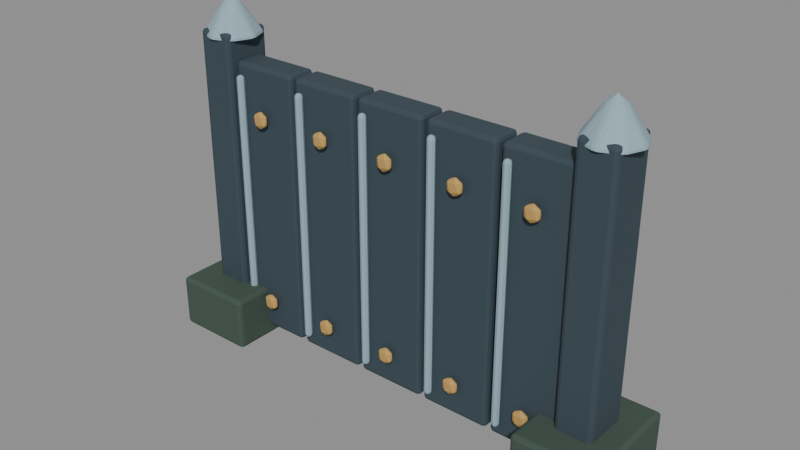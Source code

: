 # Source: metalwall_sculpt.blend  (saved by Blender 5.2.44; exported with 4.5.12 LTS)
import bpy
from mathutils import Matrix  # noqa: F401  (used for matrix-valued properties, if any)

bpy.ops.wm.read_factory_settings(use_empty=True)
scene = bpy.context.scene
scene.name = 'Fort5_metalwall'

# ---- materials (node trees are filled in below, after node groups)
mat_fortart2_skin_dark_005 = bpy.data.materials.new('FortArt2_skin_dark.005')
mat_fortart2_skin_dark_005.diffuse_color = (0.05286, 0.08866, 0.06663, 1.0)
mat_fortart2_iron_012 = bpy.data.materials.new('FortArt2_iron.012')
mat_fortart2_iron_012.diffuse_color = (0.04092, 0.06663, 0.08438, 1.0)
mat_fortart2_silver = bpy.data.materials.new('FortArt2_silver')
mat_fortart2_silver.diffuse_color = (0.2961, 0.4397, 0.4969, 1.0)
mat_fortart2_gold_012 = bpy.data.materials.new('FortArt2_gold.012')
mat_fortart2_gold_012.diffuse_color = (0.5395, 0.3278, 0.09759, 1.0)
mat_fortart2_copper_008 = bpy.data.materials.new('FortArt2_copper.008')
mat_fortart2_copper_008.diffuse_color = (0.4233, 0.1413, 0.05286, 1.0)

# ---- material node trees
mat_fortart2_skin_dark_005.use_nodes = True; mat_fortart2_skin_dark_005.node_tree.nodes.clear()
_N = mat_fortart2_skin_dark_005.node_tree.nodes; _L = mat_fortart2_skin_dark_005.node_tree.links
n0 = _N.new('ShaderNodeBsdfPrincipled'); n0.name = 'Principled BSDF'; n0.location = (-200, 100)
n0.inputs[0].default_value = (0.05286, 0.08866, 0.06663, 1.0)
n0.inputs[1].default_value = 0.08
n0.inputs[2].default_value = 0.86
n0.inputs[10].default_value = 0.005
n1 = _N.new('ShaderNodeOutputMaterial'); n1.name = 'Material Output'; n1.location = (200, 100)
_L.new(n0.outputs[0], n1.inputs[0])
n1.is_active_output = True
mat_fortart2_iron_012.use_nodes = True; mat_fortart2_iron_012.node_tree.nodes.clear()
_N = mat_fortart2_iron_012.node_tree.nodes; _L = mat_fortart2_iron_012.node_tree.links
n0 = _N.new('ShaderNodeBsdfPrincipled'); n0.name = 'Principled BSDF'; n0.location = (-200, 100)
n0.inputs[0].default_value = (0.04092, 0.06663, 0.08438, 1.0)
n0.inputs[1].default_value = 0.08
n0.inputs[2].default_value = 0.86
n0.inputs[10].default_value = 0.005
n1 = _N.new('ShaderNodeOutputMaterial'); n1.name = 'Material Output'; n1.location = (200, 100)
_L.new(n0.outputs[0], n1.inputs[0])
n1.is_active_output = True
mat_fortart2_silver.use_nodes = True; mat_fortart2_silver.node_tree.nodes.clear()
_N = mat_fortart2_silver.node_tree.nodes; _L = mat_fortart2_silver.node_tree.links
n0 = _N.new('ShaderNodeBsdfPrincipled'); n0.name = 'Principled BSDF'; n0.location = (-200, 100)
n0.inputs[0].default_value = (0.2961, 0.4397, 0.4969, 1.0)
n0.inputs[1].default_value = 0.08
n0.inputs[2].default_value = 0.86
n0.inputs[10].default_value = 0.005
n1 = _N.new('ShaderNodeOutputMaterial'); n1.name = 'Material Output'; n1.location = (200, 100)
_L.new(n0.outputs[0], n1.inputs[0])
n1.is_active_output = True
mat_fortart2_gold_012.use_nodes = True; mat_fortart2_gold_012.node_tree.nodes.clear()
_N = mat_fortart2_gold_012.node_tree.nodes; _L = mat_fortart2_gold_012.node_tree.links
n0 = _N.new('ShaderNodeBsdfPrincipled'); n0.name = 'Principled BSDF'; n0.location = (-200, 100)
n0.inputs[0].default_value = (0.5395, 0.3278, 0.09759, 1.0)
n0.inputs[1].default_value = 0.08
n0.inputs[2].default_value = 0.86
n0.inputs[10].default_value = 0.005
n1 = _N.new('ShaderNodeOutputMaterial'); n1.name = 'Material Output'; n1.location = (200, 100)
_L.new(n0.outputs[0], n1.inputs[0])
n1.is_active_output = True
mat_fortart2_copper_008.use_nodes = True; mat_fortart2_copper_008.node_tree.nodes.clear()
_N = mat_fortart2_copper_008.node_tree.nodes; _L = mat_fortart2_copper_008.node_tree.links
n0 = _N.new('ShaderNodeBsdfPrincipled'); n0.name = 'Principled BSDF'; n0.location = (-200, 100)
n0.inputs[0].default_value = (0.4233, 0.1413, 0.05286, 1.0)
n0.inputs[1].default_value = 0.08
n0.inputs[2].default_value = 0.86
n0.inputs[10].default_value = 0.005
n1 = _N.new('ShaderNodeOutputMaterial'); n1.name = 'Material Output'; n1.location = (200, 100)
_L.new(n0.outputs[0], n1.inputs[0])
n1.is_active_output = True

# ---- meshes
me_cube_1830 = bpy.data.meshes.new('Cube.1830')
me_cube_1830.from_pydata([(-0.275, -0.36, -0.18), (-0.275, -0.36, 0.18), (-0.275, 0.36, -0.18), (-0.275, 0.36, 0.18), (0.275, -0.36, -0.18), (0.275, -0.36, 0.18), (0.275, 0.36, -0.18), (0.275, 0.36, 0.18)], [], [(0, 1, 3, 2), (2, 3, 7, 6), (6, 7, 5, 4), (4, 5, 1, 0), (2, 6, 4, 0), (7, 3, 1, 5)])
_uv = me_cube_1830.uv_layers.new(name='UVMap')
_uv.uv.foreach_set('vector', [0.375, 0.0, 0.625, 0.0, 0.625, 0.25, 0.375, 0.25, 0.375, 0.25, 0.625, 0.25, 0.625, 0.5, 0.375, 0.5, 0.375, 0.5, 0.625, 0.5, 0.625, 0.75, 0.375, 0.75, 0.375, 0.75, 0.625, 0.75, 0.625, 1.0, 0.375, 1.0, 0.125, 0.5, 0.375, 0.5, 0.375, 0.75, 0.125, 0.75, 0.625, 0.5, 0.875, 0.5, 0.875, 0.75, 0.625, 0.75])
me_cube_1830.materials.append(mat_fortart2_skin_dark_005)
me_cube_1830.update()
me_cube_1831 = bpy.data.meshes.new('Cube.1831')
me_cube_1831.from_pydata([(-0.12, -0.16, -1.05), (-0.12, -0.16, 1.05), (-0.12, 0.16, -1.05), (-0.12, 0.16, 1.05), (0.12, -0.16, -1.05), (0.12, -0.16, 1.05), (0.12, 0.16, -1.05), (0.12, 0.16, 1.05)], [], [(0, 1, 3, 2), (2, 3, 7, 6), (6, 7, 5, 4), (4, 5, 1, 0), (2, 6, 4, 0), (7, 3, 1, 5)])
_uv = me_cube_1831.uv_layers.new(name='UVMap')
_uv.uv.foreach_set('vector', [0.375, 0.0, 0.625, 0.0, 0.625, 0.25, 0.375, 0.25, 0.375, 0.25, 0.625, 0.25, 0.625, 0.5, 0.375, 0.5, 0.375, 0.5, 0.625, 0.5, 0.625, 0.75, 0.375, 0.75, 0.375, 0.75, 0.625, 0.75, 0.625, 1.0, 0.375, 1.0, 0.125, 0.5, 0.375, 0.5, 0.375, 0.75, 0.125, 0.75, 0.625, 0.5, 0.875, 0.5, 0.875, 0.75, 0.625, 0.75])
me_cube_1831.materials.append(mat_fortart2_iron_012)
me_cube_1831.update()
me_cone_1282 = bpy.data.meshes.new('Cone.1282')
me_cone_1282.from_pydata([(0.0, 0.2, -0.15), (0.1414, 0.1414, -0.15), (0.2, 0.0, -0.15), (0.1414, -0.1414, -0.15), (0.0, -0.2, -0.15), (-0.1414, -0.1414, -0.15), (-0.2, 0.0, -0.15), (-0.1414, 0.1414, -0.15), (0.0, 0.0, 0.15)], [], [(0, 8, 1), (1, 8, 2), (2, 8, 3), (3, 8, 4), (4, 8, 5), (5, 8, 6), (0, 1, 2, 3, 4, 5, 6, 7), (6, 8, 7), (7, 8, 0)])
_uv = me_cone_1282.uv_layers.new(name='UVMap')
_uv.uv.foreach_set('vector', [0.25, 0.49, 0.25, 0.25, 0.4197, 0.4197, 0.4197, 0.4197, 0.25, 0.25, 0.49, 0.25, 0.49, 0.25, 0.25, 0.25, 0.4197, 0.08029, 0.4197, 0.08029, 0.25, 0.25, 0.25, 0.01, 0.25, 0.01, 0.25, 0.25, 0.08029, 0.08029, 0.08029, 0.08029, 0.25, 0.25, 0.01, 0.25, 0.75, 0.49, 0.9197, 0.4197, 0.99, 0.25, 0.9197, 0.08029, 0.75, 0.01, 0.5803, 0.08029, 0.51, 0.25, 0.5803, 0.4197, 0.01, 0.25, 0.25, 0.25, 0.08029, 0.4197, 0.08029, 0.4197, 0.25, 0.25, 0.25, 0.49])
me_cone_1282.materials.append(mat_fortart2_silver)
me_cone_1282.update()
me_cube_1832 = bpy.data.meshes.new('Cube.1832')
me_cube_1832.from_pydata([(-0.275, -0.36, -0.18), (-0.275, -0.36, 0.18), (-0.275, 0.36, -0.18), (-0.275, 0.36, 0.18), (0.275, -0.36, -0.18), (0.275, -0.36, 0.18), (0.275, 0.36, -0.18), (0.275, 0.36, 0.18)], [], [(0, 1, 3, 2), (2, 3, 7, 6), (6, 7, 5, 4), (4, 5, 1, 0), (2, 6, 4, 0), (7, 3, 1, 5)])
_uv = me_cube_1832.uv_layers.new(name='UVMap')
_uv.uv.foreach_set('vector', [0.375, 0.0, 0.625, 0.0, 0.625, 0.25, 0.375, 0.25, 0.375, 0.25, 0.625, 0.25, 0.625, 0.5, 0.375, 0.5, 0.375, 0.5, 0.625, 0.5, 0.625, 0.75, 0.375, 0.75, 0.375, 0.75, 0.625, 0.75, 0.625, 1.0, 0.375, 1.0, 0.125, 0.5, 0.375, 0.5, 0.375, 0.75, 0.125, 0.75, 0.625, 0.5, 0.875, 0.5, 0.875, 0.75, 0.625, 0.75])
me_cube_1832.materials.append(mat_fortart2_skin_dark_005)
me_cube_1832.update()
me_cube_1833 = bpy.data.meshes.new('Cube.1833')
me_cube_1833.from_pydata([(-0.12, -0.16, -1.05), (-0.12, -0.16, 1.05), (-0.12, 0.16, -1.05), (-0.12, 0.16, 1.05), (0.12, -0.16, -1.05), (0.12, -0.16, 1.05), (0.12, 0.16, -1.05), (0.12, 0.16, 1.05)], [], [(0, 1, 3, 2), (2, 3, 7, 6), (6, 7, 5, 4), (4, 5, 1, 0), (2, 6, 4, 0), (7, 3, 1, 5)])
_uv = me_cube_1833.uv_layers.new(name='UVMap')
_uv.uv.foreach_set('vector', [0.375, 0.0, 0.625, 0.0, 0.625, 0.25, 0.375, 0.25, 0.375, 0.25, 0.625, 0.25, 0.625, 0.5, 0.375, 0.5, 0.375, 0.5, 0.625, 0.5, 0.625, 0.75, 0.375, 0.75, 0.375, 0.75, 0.625, 0.75, 0.625, 1.0, 0.375, 1.0, 0.125, 0.5, 0.375, 0.5, 0.375, 0.75, 0.125, 0.75, 0.625, 0.5, 0.875, 0.5, 0.875, 0.75, 0.625, 0.75])
me_cube_1833.materials.append(mat_fortart2_iron_012)
me_cube_1833.update()
me_cone_1283 = bpy.data.meshes.new('Cone.1283')
me_cone_1283.from_pydata([(0.0, 0.2, -0.15), (0.1414, 0.1414, -0.15), (0.2, 0.0, -0.15), (0.1414, -0.1414, -0.15), (0.0, -0.2, -0.15), (-0.1414, -0.1414, -0.15), (-0.2, 0.0, -0.15), (-0.1414, 0.1414, -0.15), (0.0, 0.0, 0.15)], [], [(0, 8, 1), (1, 8, 2), (2, 8, 3), (3, 8, 4), (4, 8, 5), (5, 8, 6), (0, 1, 2, 3, 4, 5, 6, 7), (6, 8, 7), (7, 8, 0)])
_uv = me_cone_1283.uv_layers.new(name='UVMap')
_uv.uv.foreach_set('vector', [0.25, 0.49, 0.25, 0.25, 0.4197, 0.4197, 0.4197, 0.4197, 0.25, 0.25, 0.49, 0.25, 0.49, 0.25, 0.25, 0.25, 0.4197, 0.08029, 0.4197, 0.08029, 0.25, 0.25, 0.25, 0.01, 0.25, 0.01, 0.25, 0.25, 0.08029, 0.08029, 0.08029, 0.08029, 0.25, 0.25, 0.01, 0.25, 0.75, 0.49, 0.9197, 0.4197, 0.99, 0.25, 0.9197, 0.08029, 0.75, 0.01, 0.5803, 0.08029, 0.51, 0.25, 0.5803, 0.4197, 0.01, 0.25, 0.25, 0.25, 0.08029, 0.4197, 0.08029, 0.4197, 0.25, 0.25, 0.25, 0.49])
me_cone_1283.materials.append(mat_fortart2_silver)
me_cone_1283.update()
me_cube_1834 = bpy.data.meshes.new('Cube.1834')
me_cube_1834.from_pydata([(-0.235, -0.1, -0.925), (-0.235, -0.1, 0.925), (-0.235, 0.1, -0.925), (-0.235, 0.1, 0.925), (0.235, -0.1, -0.925), (0.235, -0.1, 0.925), (0.235, 0.1, -0.925), (0.235, 0.1, 0.925)], [], [(0, 1, 3, 2), (2, 3, 7, 6), (6, 7, 5, 4), (4, 5, 1, 0), (2, 6, 4, 0), (7, 3, 1, 5)])
_uv = me_cube_1834.uv_layers.new(name='UVMap')
_uv.uv.foreach_set('vector', [0.375, 0.0, 0.625, 0.0, 0.625, 0.25, 0.375, 0.25, 0.375, 0.25, 0.625, 0.25, 0.625, 0.5, 0.375, 0.5, 0.375, 0.5, 0.625, 0.5, 0.625, 0.75, 0.375, 0.75, 0.375, 0.75, 0.625, 0.75, 0.625, 1.0, 0.375, 1.0, 0.125, 0.5, 0.375, 0.5, 0.375, 0.75, 0.125, 0.75, 0.625, 0.5, 0.875, 0.5, 0.875, 0.75, 0.625, 0.75])
me_cube_1834.materials.append(mat_fortart2_iron_012)
me_cube_1834.update()
me_cube_1835 = bpy.data.meshes.new('Cube.1835')
me_cube_1835.from_pydata([(-0.025, -0.025, -0.85), (-0.025, -0.025, 0.85), (-0.025, 0.025, -0.85), (-0.025, 0.025, 0.85), (0.025, -0.025, -0.85), (0.025, -0.025, 0.85), (0.025, 0.025, -0.85), (0.025, 0.025, 0.85)], [], [(0, 1, 3, 2), (2, 3, 7, 6), (6, 7, 5, 4), (4, 5, 1, 0), (2, 6, 4, 0), (7, 3, 1, 5)])
_uv = me_cube_1835.uv_layers.new(name='UVMap')
_uv.uv.foreach_set('vector', [0.375, 0.0, 0.625, 0.0, 0.625, 0.25, 0.375, 0.25, 0.375, 0.25, 0.625, 0.25, 0.625, 0.5, 0.375, 0.5, 0.375, 0.5, 0.625, 0.5, 0.625, 0.75, 0.375, 0.75, 0.375, 0.75, 0.625, 0.75, 0.625, 1.0, 0.375, 1.0, 0.125, 0.5, 0.375, 0.5, 0.375, 0.75, 0.125, 0.75, 0.625, 0.5, 0.875, 0.5, 0.875, 0.75, 0.625, 0.75])
me_cube_1835.materials.append(mat_fortart2_silver)
me_cube_1835.update()
me_icosphere_1294 = bpy.data.meshes.new('Icosphere.1294')
me_icosphere_1294.from_pydata([(0.0, 0.0, -0.065), (0.04703, -0.01577, -0.02907), (-0.01797, -0.02552, -0.02907), (-0.05814, 0.0, -0.02907), (-0.01797, 0.02552, -0.02907), (0.04703, 0.01577, -0.02907), (0.01797, -0.02552, 0.02907), (-0.04703, -0.01577, 0.02907), (-0.04703, 0.01577, 0.02907), (0.01797, 0.02552, 0.02907), (0.05814, 0.0, 0.02907), (0.0, 0.0, 0.065)], [], [(0, 1, 2), (1, 0, 5), (0, 2, 3), (0, 3, 4), (0, 4, 5), (1, 5, 10), (2, 1, 6), (3, 2, 7), (4, 3, 8), (5, 4, 9), (1, 10, 6), (2, 6, 7), (3, 7, 8), (4, 8, 9), (5, 9, 10), (6, 10, 11), (7, 6, 11), (8, 7, 11), (9, 8, 11), (10, 9, 11)])
_uv = me_icosphere_1294.uv_layers.new(name='UVMap')
_uv.uv.foreach_set('vector', [0.1818, 0.0, 0.2727, 0.1575, 0.09091, 0.1575, 0.2727, 0.1575, 0.3636, 0.0, 0.4545, 0.1575, 0.9091, 0.0, 1.0, 0.1575, 0.8182, 0.1575, 0.7273, 0.0, 0.8182, 0.1575, 0.6364, 0.1575, 0.5455, 0.0, 0.6364, 0.1575, 0.4545, 0.1575, 0.2727, 0.1575, 0.4545, 0.1575, 0.3636, 0.3149, 0.09091, 0.1575, 0.2727, 0.1575, 0.1818, 0.3149, 0.8182, 0.1575, 1.0, 0.1575, 0.9091, 0.3149, 0.6364, 0.1575, 0.8182, 0.1575, 0.7273, 0.3149, 0.4545, 0.1575, 0.6364, 0.1575, 0.5455, 0.3149, 0.2727, 0.1575, 0.3636, 0.3149, 0.1818, 0.3149, 0.09091, 0.1575, 0.1818, 0.3149, 0.0, 0.3149, 0.8182, 0.1575, 0.9091, 0.3149, 0.7273, 0.3149, 0.6364, 0.1575, 0.7273, 0.3149, 0.5455, 0.3149, 0.4545, 0.1575, 0.5455, 0.3149, 0.3636, 0.3149, 0.1818, 0.3149, 0.3636, 0.3149, 0.2727, 0.4724, 0.0, 0.3149, 0.1818, 0.3149, 0.09091, 0.4724, 0.7273, 0.3149, 0.9091, 0.3149, 0.8182, 0.4724, 0.5455, 0.3149, 0.7273, 0.3149, 0.6364, 0.4724, 0.3636, 0.3149, 0.5455, 0.3149, 0.4545, 0.4724])
me_icosphere_1294.materials.append(mat_fortart2_gold_012)
me_icosphere_1294.update()
me_icosphere_1295 = bpy.data.meshes.new('Icosphere.1295')
me_icosphere_1295.from_pydata([(0.0, 0.0, -0.065), (0.04703, -0.01577, -0.02907), (-0.01797, -0.02552, -0.02907), (-0.05814, 0.0, -0.02907), (-0.01797, 0.02552, -0.02907), (0.04703, 0.01577, -0.02907), (0.01797, -0.02552, 0.02907), (-0.04703, -0.01577, 0.02907), (-0.04703, 0.01577, 0.02907), (0.01797, 0.02552, 0.02907), (0.05814, 0.0, 0.02907), (0.0, 0.0, 0.065)], [], [(0, 1, 2), (1, 0, 5), (0, 2, 3), (0, 3, 4), (0, 4, 5), (1, 5, 10), (2, 1, 6), (3, 2, 7), (4, 3, 8), (5, 4, 9), (1, 10, 6), (2, 6, 7), (3, 7, 8), (4, 8, 9), (5, 9, 10), (6, 10, 11), (7, 6, 11), (8, 7, 11), (9, 8, 11), (10, 9, 11)])
_uv = me_icosphere_1295.uv_layers.new(name='UVMap')
_uv.uv.foreach_set('vector', [0.1818, 0.0, 0.2727, 0.1575, 0.09091, 0.1575, 0.2727, 0.1575, 0.3636, 0.0, 0.4545, 0.1575, 0.9091, 0.0, 1.0, 0.1575, 0.8182, 0.1575, 0.7273, 0.0, 0.8182, 0.1575, 0.6364, 0.1575, 0.5455, 0.0, 0.6364, 0.1575, 0.4545, 0.1575, 0.2727, 0.1575, 0.4545, 0.1575, 0.3636, 0.3149, 0.09091, 0.1575, 0.2727, 0.1575, 0.1818, 0.3149, 0.8182, 0.1575, 1.0, 0.1575, 0.9091, 0.3149, 0.6364, 0.1575, 0.8182, 0.1575, 0.7273, 0.3149, 0.4545, 0.1575, 0.6364, 0.1575, 0.5455, 0.3149, 0.2727, 0.1575, 0.3636, 0.3149, 0.1818, 0.3149, 0.09091, 0.1575, 0.1818, 0.3149, 0.0, 0.3149, 0.8182, 0.1575, 0.9091, 0.3149, 0.7273, 0.3149, 0.6364, 0.1575, 0.7273, 0.3149, 0.5455, 0.3149, 0.4545, 0.1575, 0.5455, 0.3149, 0.3636, 0.3149, 0.1818, 0.3149, 0.3636, 0.3149, 0.2727, 0.4724, 0.0, 0.3149, 0.1818, 0.3149, 0.09091, 0.4724, 0.7273, 0.3149, 0.9091, 0.3149, 0.8182, 0.4724, 0.5455, 0.3149, 0.7273, 0.3149, 0.6364, 0.4724, 0.3636, 0.3149, 0.5455, 0.3149, 0.4545, 0.4724])
me_icosphere_1295.materials.append(mat_fortart2_gold_012)
me_icosphere_1295.update()
me_cube_1836 = bpy.data.meshes.new('Cube.1836')
me_cube_1836.from_pydata([(-0.235, -0.1, -0.925), (-0.235, -0.1, 0.925), (-0.235, 0.1, -0.925), (-0.235, 0.1, 0.925), (0.235, -0.1, -0.925), (0.235, -0.1, 0.925), (0.235, 0.1, -0.925), (0.235, 0.1, 0.925)], [], [(0, 1, 3, 2), (2, 3, 7, 6), (6, 7, 5, 4), (4, 5, 1, 0), (2, 6, 4, 0), (7, 3, 1, 5)])
_uv = me_cube_1836.uv_layers.new(name='UVMap')
_uv.uv.foreach_set('vector', [0.375, 0.0, 0.625, 0.0, 0.625, 0.25, 0.375, 0.25, 0.375, 0.25, 0.625, 0.25, 0.625, 0.5, 0.375, 0.5, 0.375, 0.5, 0.625, 0.5, 0.625, 0.75, 0.375, 0.75, 0.375, 0.75, 0.625, 0.75, 0.625, 1.0, 0.375, 1.0, 0.125, 0.5, 0.375, 0.5, 0.375, 0.75, 0.125, 0.75, 0.625, 0.5, 0.875, 0.5, 0.875, 0.75, 0.625, 0.75])
me_cube_1836.materials.append(mat_fortart2_iron_012)
me_cube_1836.update()
me_cube_1837 = bpy.data.meshes.new('Cube.1837')
me_cube_1837.from_pydata([(-0.025, -0.025, -0.85), (-0.025, -0.025, 0.85), (-0.025, 0.025, -0.85), (-0.025, 0.025, 0.85), (0.025, -0.025, -0.85), (0.025, -0.025, 0.85), (0.025, 0.025, -0.85), (0.025, 0.025, 0.85)], [], [(0, 1, 3, 2), (2, 3, 7, 6), (6, 7, 5, 4), (4, 5, 1, 0), (2, 6, 4, 0), (7, 3, 1, 5)])
_uv = me_cube_1837.uv_layers.new(name='UVMap')
_uv.uv.foreach_set('vector', [0.375, 0.0, 0.625, 0.0, 0.625, 0.25, 0.375, 0.25, 0.375, 0.25, 0.625, 0.25, 0.625, 0.5, 0.375, 0.5, 0.375, 0.5, 0.625, 0.5, 0.625, 0.75, 0.375, 0.75, 0.375, 0.75, 0.625, 0.75, 0.625, 1.0, 0.375, 1.0, 0.125, 0.5, 0.375, 0.5, 0.375, 0.75, 0.125, 0.75, 0.625, 0.5, 0.875, 0.5, 0.875, 0.75, 0.625, 0.75])
me_cube_1837.materials.append(mat_fortart2_silver)
me_cube_1837.update()
me_icosphere_1296 = bpy.data.meshes.new('Icosphere.1296')
me_icosphere_1296.from_pydata([(0.0, 0.0, -0.065), (0.04703, -0.01577, -0.02907), (-0.01797, -0.02552, -0.02907), (-0.05814, 0.0, -0.02907), (-0.01797, 0.02552, -0.02907), (0.04703, 0.01577, -0.02907), (0.01797, -0.02552, 0.02907), (-0.04703, -0.01577, 0.02907), (-0.04703, 0.01577, 0.02907), (0.01797, 0.02552, 0.02907), (0.05814, 0.0, 0.02907), (0.0, 0.0, 0.065)], [], [(0, 1, 2), (1, 0, 5), (0, 2, 3), (0, 3, 4), (0, 4, 5), (1, 5, 10), (2, 1, 6), (3, 2, 7), (4, 3, 8), (5, 4, 9), (1, 10, 6), (2, 6, 7), (3, 7, 8), (4, 8, 9), (5, 9, 10), (6, 10, 11), (7, 6, 11), (8, 7, 11), (9, 8, 11), (10, 9, 11)])
_uv = me_icosphere_1296.uv_layers.new(name='UVMap')
_uv.uv.foreach_set('vector', [0.1818, 0.0, 0.2727, 0.1575, 0.09091, 0.1575, 0.2727, 0.1575, 0.3636, 0.0, 0.4545, 0.1575, 0.9091, 0.0, 1.0, 0.1575, 0.8182, 0.1575, 0.7273, 0.0, 0.8182, 0.1575, 0.6364, 0.1575, 0.5455, 0.0, 0.6364, 0.1575, 0.4545, 0.1575, 0.2727, 0.1575, 0.4545, 0.1575, 0.3636, 0.3149, 0.09091, 0.1575, 0.2727, 0.1575, 0.1818, 0.3149, 0.8182, 0.1575, 1.0, 0.1575, 0.9091, 0.3149, 0.6364, 0.1575, 0.8182, 0.1575, 0.7273, 0.3149, 0.4545, 0.1575, 0.6364, 0.1575, 0.5455, 0.3149, 0.2727, 0.1575, 0.3636, 0.3149, 0.1818, 0.3149, 0.09091, 0.1575, 0.1818, 0.3149, 0.0, 0.3149, 0.8182, 0.1575, 0.9091, 0.3149, 0.7273, 0.3149, 0.6364, 0.1575, 0.7273, 0.3149, 0.5455, 0.3149, 0.4545, 0.1575, 0.5455, 0.3149, 0.3636, 0.3149, 0.1818, 0.3149, 0.3636, 0.3149, 0.2727, 0.4724, 0.0, 0.3149, 0.1818, 0.3149, 0.09091, 0.4724, 0.7273, 0.3149, 0.9091, 0.3149, 0.8182, 0.4724, 0.5455, 0.3149, 0.7273, 0.3149, 0.6364, 0.4724, 0.3636, 0.3149, 0.5455, 0.3149, 0.4545, 0.4724])
me_icosphere_1296.materials.append(mat_fortart2_gold_012)
me_icosphere_1296.update()
me_icosphere_1297 = bpy.data.meshes.new('Icosphere.1297')
me_icosphere_1297.from_pydata([(0.0, 0.0, -0.065), (0.04703, -0.01577, -0.02907), (-0.01797, -0.02552, -0.02907), (-0.05814, 0.0, -0.02907), (-0.01797, 0.02552, -0.02907), (0.04703, 0.01577, -0.02907), (0.01797, -0.02552, 0.02907), (-0.04703, -0.01577, 0.02907), (-0.04703, 0.01577, 0.02907), (0.01797, 0.02552, 0.02907), (0.05814, 0.0, 0.02907), (0.0, 0.0, 0.065)], [], [(0, 1, 2), (1, 0, 5), (0, 2, 3), (0, 3, 4), (0, 4, 5), (1, 5, 10), (2, 1, 6), (3, 2, 7), (4, 3, 8), (5, 4, 9), (1, 10, 6), (2, 6, 7), (3, 7, 8), (4, 8, 9), (5, 9, 10), (6, 10, 11), (7, 6, 11), (8, 7, 11), (9, 8, 11), (10, 9, 11)])
_uv = me_icosphere_1297.uv_layers.new(name='UVMap')
_uv.uv.foreach_set('vector', [0.1818, 0.0, 0.2727, 0.1575, 0.09091, 0.1575, 0.2727, 0.1575, 0.3636, 0.0, 0.4545, 0.1575, 0.9091, 0.0, 1.0, 0.1575, 0.8182, 0.1575, 0.7273, 0.0, 0.8182, 0.1575, 0.6364, 0.1575, 0.5455, 0.0, 0.6364, 0.1575, 0.4545, 0.1575, 0.2727, 0.1575, 0.4545, 0.1575, 0.3636, 0.3149, 0.09091, 0.1575, 0.2727, 0.1575, 0.1818, 0.3149, 0.8182, 0.1575, 1.0, 0.1575, 0.9091, 0.3149, 0.6364, 0.1575, 0.8182, 0.1575, 0.7273, 0.3149, 0.4545, 0.1575, 0.6364, 0.1575, 0.5455, 0.3149, 0.2727, 0.1575, 0.3636, 0.3149, 0.1818, 0.3149, 0.09091, 0.1575, 0.1818, 0.3149, 0.0, 0.3149, 0.8182, 0.1575, 0.9091, 0.3149, 0.7273, 0.3149, 0.6364, 0.1575, 0.7273, 0.3149, 0.5455, 0.3149, 0.4545, 0.1575, 0.5455, 0.3149, 0.3636, 0.3149, 0.1818, 0.3149, 0.3636, 0.3149, 0.2727, 0.4724, 0.0, 0.3149, 0.1818, 0.3149, 0.09091, 0.4724, 0.7273, 0.3149, 0.9091, 0.3149, 0.8182, 0.4724, 0.5455, 0.3149, 0.7273, 0.3149, 0.6364, 0.4724, 0.3636, 0.3149, 0.5455, 0.3149, 0.4545, 0.4724])
me_icosphere_1297.materials.append(mat_fortart2_gold_012)
me_icosphere_1297.update()
me_cube_1838 = bpy.data.meshes.new('Cube.1838')
me_cube_1838.from_pydata([(-0.235, -0.1, -0.925), (-0.235, -0.1, 0.925), (-0.235, 0.1, -0.925), (-0.235, 0.1, 0.925), (0.235, -0.1, -0.925), (0.235, -0.1, 0.925), (0.235, 0.1, -0.925), (0.235, 0.1, 0.925)], [], [(0, 1, 3, 2), (2, 3, 7, 6), (6, 7, 5, 4), (4, 5, 1, 0), (2, 6, 4, 0), (7, 3, 1, 5)])
_uv = me_cube_1838.uv_layers.new(name='UVMap')
_uv.uv.foreach_set('vector', [0.375, 0.0, 0.625, 0.0, 0.625, 0.25, 0.375, 0.25, 0.375, 0.25, 0.625, 0.25, 0.625, 0.5, 0.375, 0.5, 0.375, 0.5, 0.625, 0.5, 0.625, 0.75, 0.375, 0.75, 0.375, 0.75, 0.625, 0.75, 0.625, 1.0, 0.375, 1.0, 0.125, 0.5, 0.375, 0.5, 0.375, 0.75, 0.125, 0.75, 0.625, 0.5, 0.875, 0.5, 0.875, 0.75, 0.625, 0.75])
me_cube_1838.materials.append(mat_fortart2_iron_012)
me_cube_1838.update()
me_cube_1839 = bpy.data.meshes.new('Cube.1839')
me_cube_1839.from_pydata([(-0.025, -0.025, -0.85), (-0.025, -0.025, 0.85), (-0.025, 0.025, -0.85), (-0.025, 0.025, 0.85), (0.025, -0.025, -0.85), (0.025, -0.025, 0.85), (0.025, 0.025, -0.85), (0.025, 0.025, 0.85)], [], [(0, 1, 3, 2), (2, 3, 7, 6), (6, 7, 5, 4), (4, 5, 1, 0), (2, 6, 4, 0), (7, 3, 1, 5)])
_uv = me_cube_1839.uv_layers.new(name='UVMap')
_uv.uv.foreach_set('vector', [0.375, 0.0, 0.625, 0.0, 0.625, 0.25, 0.375, 0.25, 0.375, 0.25, 0.625, 0.25, 0.625, 0.5, 0.375, 0.5, 0.375, 0.5, 0.625, 0.5, 0.625, 0.75, 0.375, 0.75, 0.375, 0.75, 0.625, 0.75, 0.625, 1.0, 0.375, 1.0, 0.125, 0.5, 0.375, 0.5, 0.375, 0.75, 0.125, 0.75, 0.625, 0.5, 0.875, 0.5, 0.875, 0.75, 0.625, 0.75])
me_cube_1839.materials.append(mat_fortart2_silver)
me_cube_1839.update()
me_icosphere_1298 = bpy.data.meshes.new('Icosphere.1298')
me_icosphere_1298.from_pydata([(0.0, 0.0, -0.065), (0.04703, -0.01577, -0.02907), (-0.01797, -0.02552, -0.02907), (-0.05814, 0.0, -0.02907), (-0.01797, 0.02552, -0.02907), (0.04703, 0.01577, -0.02907), (0.01797, -0.02552, 0.02907), (-0.04703, -0.01577, 0.02907), (-0.04703, 0.01577, 0.02907), (0.01797, 0.02552, 0.02907), (0.05814, 0.0, 0.02907), (0.0, 0.0, 0.065)], [], [(0, 1, 2), (1, 0, 5), (0, 2, 3), (0, 3, 4), (0, 4, 5), (1, 5, 10), (2, 1, 6), (3, 2, 7), (4, 3, 8), (5, 4, 9), (1, 10, 6), (2, 6, 7), (3, 7, 8), (4, 8, 9), (5, 9, 10), (6, 10, 11), (7, 6, 11), (8, 7, 11), (9, 8, 11), (10, 9, 11)])
_uv = me_icosphere_1298.uv_layers.new(name='UVMap')
_uv.uv.foreach_set('vector', [0.1818, 0.0, 0.2727, 0.1575, 0.09091, 0.1575, 0.2727, 0.1575, 0.3636, 0.0, 0.4545, 0.1575, 0.9091, 0.0, 1.0, 0.1575, 0.8182, 0.1575, 0.7273, 0.0, 0.8182, 0.1575, 0.6364, 0.1575, 0.5455, 0.0, 0.6364, 0.1575, 0.4545, 0.1575, 0.2727, 0.1575, 0.4545, 0.1575, 0.3636, 0.3149, 0.09091, 0.1575, 0.2727, 0.1575, 0.1818, 0.3149, 0.8182, 0.1575, 1.0, 0.1575, 0.9091, 0.3149, 0.6364, 0.1575, 0.8182, 0.1575, 0.7273, 0.3149, 0.4545, 0.1575, 0.6364, 0.1575, 0.5455, 0.3149, 0.2727, 0.1575, 0.3636, 0.3149, 0.1818, 0.3149, 0.09091, 0.1575, 0.1818, 0.3149, 0.0, 0.3149, 0.8182, 0.1575, 0.9091, 0.3149, 0.7273, 0.3149, 0.6364, 0.1575, 0.7273, 0.3149, 0.5455, 0.3149, 0.4545, 0.1575, 0.5455, 0.3149, 0.3636, 0.3149, 0.1818, 0.3149, 0.3636, 0.3149, 0.2727, 0.4724, 0.0, 0.3149, 0.1818, 0.3149, 0.09091, 0.4724, 0.7273, 0.3149, 0.9091, 0.3149, 0.8182, 0.4724, 0.5455, 0.3149, 0.7273, 0.3149, 0.6364, 0.4724, 0.3636, 0.3149, 0.5455, 0.3149, 0.4545, 0.4724])
me_icosphere_1298.materials.append(mat_fortart2_gold_012)
me_icosphere_1298.update()
me_icosphere_1299 = bpy.data.meshes.new('Icosphere.1299')
me_icosphere_1299.from_pydata([(0.0, 0.0, -0.065), (0.04703, -0.01577, -0.02907), (-0.01797, -0.02552, -0.02907), (-0.05814, 0.0, -0.02907), (-0.01797, 0.02552, -0.02907), (0.04703, 0.01577, -0.02907), (0.01797, -0.02552, 0.02907), (-0.04703, -0.01577, 0.02907), (-0.04703, 0.01577, 0.02907), (0.01797, 0.02552, 0.02907), (0.05814, 0.0, 0.02907), (0.0, 0.0, 0.065)], [], [(0, 1, 2), (1, 0, 5), (0, 2, 3), (0, 3, 4), (0, 4, 5), (1, 5, 10), (2, 1, 6), (3, 2, 7), (4, 3, 8), (5, 4, 9), (1, 10, 6), (2, 6, 7), (3, 7, 8), (4, 8, 9), (5, 9, 10), (6, 10, 11), (7, 6, 11), (8, 7, 11), (9, 8, 11), (10, 9, 11)])
_uv = me_icosphere_1299.uv_layers.new(name='UVMap')
_uv.uv.foreach_set('vector', [0.1818, 0.0, 0.2727, 0.1575, 0.09091, 0.1575, 0.2727, 0.1575, 0.3636, 0.0, 0.4545, 0.1575, 0.9091, 0.0, 1.0, 0.1575, 0.8182, 0.1575, 0.7273, 0.0, 0.8182, 0.1575, 0.6364, 0.1575, 0.5455, 0.0, 0.6364, 0.1575, 0.4545, 0.1575, 0.2727, 0.1575, 0.4545, 0.1575, 0.3636, 0.3149, 0.09091, 0.1575, 0.2727, 0.1575, 0.1818, 0.3149, 0.8182, 0.1575, 1.0, 0.1575, 0.9091, 0.3149, 0.6364, 0.1575, 0.8182, 0.1575, 0.7273, 0.3149, 0.4545, 0.1575, 0.6364, 0.1575, 0.5455, 0.3149, 0.2727, 0.1575, 0.3636, 0.3149, 0.1818, 0.3149, 0.09091, 0.1575, 0.1818, 0.3149, 0.0, 0.3149, 0.8182, 0.1575, 0.9091, 0.3149, 0.7273, 0.3149, 0.6364, 0.1575, 0.7273, 0.3149, 0.5455, 0.3149, 0.4545, 0.1575, 0.5455, 0.3149, 0.3636, 0.3149, 0.1818, 0.3149, 0.3636, 0.3149, 0.2727, 0.4724, 0.0, 0.3149, 0.1818, 0.3149, 0.09091, 0.4724, 0.7273, 0.3149, 0.9091, 0.3149, 0.8182, 0.4724, 0.5455, 0.3149, 0.7273, 0.3149, 0.6364, 0.4724, 0.3636, 0.3149, 0.5455, 0.3149, 0.4545, 0.4724])
me_icosphere_1299.materials.append(mat_fortart2_gold_012)
me_icosphere_1299.update()
me_cube_1840 = bpy.data.meshes.new('Cube.1840')
me_cube_1840.from_pydata([(-0.235, -0.1, -0.925), (-0.235, -0.1, 0.925), (-0.235, 0.1, -0.925), (-0.235, 0.1, 0.925), (0.235, -0.1, -0.925), (0.235, -0.1, 0.925), (0.235, 0.1, -0.925), (0.235, 0.1, 0.925)], [], [(0, 1, 3, 2), (2, 3, 7, 6), (6, 7, 5, 4), (4, 5, 1, 0), (2, 6, 4, 0), (7, 3, 1, 5)])
_uv = me_cube_1840.uv_layers.new(name='UVMap')
_uv.uv.foreach_set('vector', [0.375, 0.0, 0.625, 0.0, 0.625, 0.25, 0.375, 0.25, 0.375, 0.25, 0.625, 0.25, 0.625, 0.5, 0.375, 0.5, 0.375, 0.5, 0.625, 0.5, 0.625, 0.75, 0.375, 0.75, 0.375, 0.75, 0.625, 0.75, 0.625, 1.0, 0.375, 1.0, 0.125, 0.5, 0.375, 0.5, 0.375, 0.75, 0.125, 0.75, 0.625, 0.5, 0.875, 0.5, 0.875, 0.75, 0.625, 0.75])
me_cube_1840.materials.append(mat_fortart2_iron_012)
me_cube_1840.update()
me_cube_1841 = bpy.data.meshes.new('Cube.1841')
me_cube_1841.from_pydata([(-0.025, -0.025, -0.85), (-0.025, -0.025, 0.85), (-0.025, 0.025, -0.85), (-0.025, 0.025, 0.85), (0.025, -0.025, -0.85), (0.025, -0.025, 0.85), (0.025, 0.025, -0.85), (0.025, 0.025, 0.85)], [], [(0, 1, 3, 2), (2, 3, 7, 6), (6, 7, 5, 4), (4, 5, 1, 0), (2, 6, 4, 0), (7, 3, 1, 5)])
_uv = me_cube_1841.uv_layers.new(name='UVMap')
_uv.uv.foreach_set('vector', [0.375, 0.0, 0.625, 0.0, 0.625, 0.25, 0.375, 0.25, 0.375, 0.25, 0.625, 0.25, 0.625, 0.5, 0.375, 0.5, 0.375, 0.5, 0.625, 0.5, 0.625, 0.75, 0.375, 0.75, 0.375, 0.75, 0.625, 0.75, 0.625, 1.0, 0.375, 1.0, 0.125, 0.5, 0.375, 0.5, 0.375, 0.75, 0.125, 0.75, 0.625, 0.5, 0.875, 0.5, 0.875, 0.75, 0.625, 0.75])
me_cube_1841.materials.append(mat_fortart2_silver)
me_cube_1841.update()
me_icosphere_1300 = bpy.data.meshes.new('Icosphere.1300')
me_icosphere_1300.from_pydata([(0.0, 0.0, -0.065), (0.04703, -0.01577, -0.02907), (-0.01797, -0.02552, -0.02907), (-0.05814, 0.0, -0.02907), (-0.01797, 0.02552, -0.02907), (0.04703, 0.01577, -0.02907), (0.01797, -0.02552, 0.02907), (-0.04703, -0.01577, 0.02907), (-0.04703, 0.01577, 0.02907), (0.01797, 0.02552, 0.02907), (0.05814, 0.0, 0.02907), (0.0, 0.0, 0.065)], [], [(0, 1, 2), (1, 0, 5), (0, 2, 3), (0, 3, 4), (0, 4, 5), (1, 5, 10), (2, 1, 6), (3, 2, 7), (4, 3, 8), (5, 4, 9), (1, 10, 6), (2, 6, 7), (3, 7, 8), (4, 8, 9), (5, 9, 10), (6, 10, 11), (7, 6, 11), (8, 7, 11), (9, 8, 11), (10, 9, 11)])
_uv = me_icosphere_1300.uv_layers.new(name='UVMap')
_uv.uv.foreach_set('vector', [0.1818, 0.0, 0.2727, 0.1575, 0.09091, 0.1575, 0.2727, 0.1575, 0.3636, 0.0, 0.4545, 0.1575, 0.9091, 0.0, 1.0, 0.1575, 0.8182, 0.1575, 0.7273, 0.0, 0.8182, 0.1575, 0.6364, 0.1575, 0.5455, 0.0, 0.6364, 0.1575, 0.4545, 0.1575, 0.2727, 0.1575, 0.4545, 0.1575, 0.3636, 0.3149, 0.09091, 0.1575, 0.2727, 0.1575, 0.1818, 0.3149, 0.8182, 0.1575, 1.0, 0.1575, 0.9091, 0.3149, 0.6364, 0.1575, 0.8182, 0.1575, 0.7273, 0.3149, 0.4545, 0.1575, 0.6364, 0.1575, 0.5455, 0.3149, 0.2727, 0.1575, 0.3636, 0.3149, 0.1818, 0.3149, 0.09091, 0.1575, 0.1818, 0.3149, 0.0, 0.3149, 0.8182, 0.1575, 0.9091, 0.3149, 0.7273, 0.3149, 0.6364, 0.1575, 0.7273, 0.3149, 0.5455, 0.3149, 0.4545, 0.1575, 0.5455, 0.3149, 0.3636, 0.3149, 0.1818, 0.3149, 0.3636, 0.3149, 0.2727, 0.4724, 0.0, 0.3149, 0.1818, 0.3149, 0.09091, 0.4724, 0.7273, 0.3149, 0.9091, 0.3149, 0.8182, 0.4724, 0.5455, 0.3149, 0.7273, 0.3149, 0.6364, 0.4724, 0.3636, 0.3149, 0.5455, 0.3149, 0.4545, 0.4724])
me_icosphere_1300.materials.append(mat_fortart2_gold_012)
me_icosphere_1300.update()
me_icosphere_1301 = bpy.data.meshes.new('Icosphere.1301')
me_icosphere_1301.from_pydata([(0.0, 0.0, -0.065), (0.04703, -0.01577, -0.02907), (-0.01797, -0.02552, -0.02907), (-0.05814, 0.0, -0.02907), (-0.01797, 0.02552, -0.02907), (0.04703, 0.01577, -0.02907), (0.01797, -0.02552, 0.02907), (-0.04703, -0.01577, 0.02907), (-0.04703, 0.01577, 0.02907), (0.01797, 0.02552, 0.02907), (0.05814, 0.0, 0.02907), (0.0, 0.0, 0.065)], [], [(0, 1, 2), (1, 0, 5), (0, 2, 3), (0, 3, 4), (0, 4, 5), (1, 5, 10), (2, 1, 6), (3, 2, 7), (4, 3, 8), (5, 4, 9), (1, 10, 6), (2, 6, 7), (3, 7, 8), (4, 8, 9), (5, 9, 10), (6, 10, 11), (7, 6, 11), (8, 7, 11), (9, 8, 11), (10, 9, 11)])
_uv = me_icosphere_1301.uv_layers.new(name='UVMap')
_uv.uv.foreach_set('vector', [0.1818, 0.0, 0.2727, 0.1575, 0.09091, 0.1575, 0.2727, 0.1575, 0.3636, 0.0, 0.4545, 0.1575, 0.9091, 0.0, 1.0, 0.1575, 0.8182, 0.1575, 0.7273, 0.0, 0.8182, 0.1575, 0.6364, 0.1575, 0.5455, 0.0, 0.6364, 0.1575, 0.4545, 0.1575, 0.2727, 0.1575, 0.4545, 0.1575, 0.3636, 0.3149, 0.09091, 0.1575, 0.2727, 0.1575, 0.1818, 0.3149, 0.8182, 0.1575, 1.0, 0.1575, 0.9091, 0.3149, 0.6364, 0.1575, 0.8182, 0.1575, 0.7273, 0.3149, 0.4545, 0.1575, 0.6364, 0.1575, 0.5455, 0.3149, 0.2727, 0.1575, 0.3636, 0.3149, 0.1818, 0.3149, 0.09091, 0.1575, 0.1818, 0.3149, 0.0, 0.3149, 0.8182, 0.1575, 0.9091, 0.3149, 0.7273, 0.3149, 0.6364, 0.1575, 0.7273, 0.3149, 0.5455, 0.3149, 0.4545, 0.1575, 0.5455, 0.3149, 0.3636, 0.3149, 0.1818, 0.3149, 0.3636, 0.3149, 0.2727, 0.4724, 0.0, 0.3149, 0.1818, 0.3149, 0.09091, 0.4724, 0.7273, 0.3149, 0.9091, 0.3149, 0.8182, 0.4724, 0.5455, 0.3149, 0.7273, 0.3149, 0.6364, 0.4724, 0.3636, 0.3149, 0.5455, 0.3149, 0.4545, 0.4724])
me_icosphere_1301.materials.append(mat_fortart2_gold_012)
me_icosphere_1301.update()
me_cube_1842 = bpy.data.meshes.new('Cube.1842')
me_cube_1842.from_pydata([(-0.235, -0.1, -0.925), (-0.235, -0.1, 0.925), (-0.235, 0.1, -0.925), (-0.235, 0.1, 0.925), (0.235, -0.1, -0.925), (0.235, -0.1, 0.925), (0.235, 0.1, -0.925), (0.235, 0.1, 0.925)], [], [(0, 1, 3, 2), (2, 3, 7, 6), (6, 7, 5, 4), (4, 5, 1, 0), (2, 6, 4, 0), (7, 3, 1, 5)])
_uv = me_cube_1842.uv_layers.new(name='UVMap')
_uv.uv.foreach_set('vector', [0.375, 0.0, 0.625, 0.0, 0.625, 0.25, 0.375, 0.25, 0.375, 0.25, 0.625, 0.25, 0.625, 0.5, 0.375, 0.5, 0.375, 0.5, 0.625, 0.5, 0.625, 0.75, 0.375, 0.75, 0.375, 0.75, 0.625, 0.75, 0.625, 1.0, 0.375, 1.0, 0.125, 0.5, 0.375, 0.5, 0.375, 0.75, 0.125, 0.75, 0.625, 0.5, 0.875, 0.5, 0.875, 0.75, 0.625, 0.75])
me_cube_1842.materials.append(mat_fortart2_iron_012)
me_cube_1842.update()
me_cube_1843 = bpy.data.meshes.new('Cube.1843')
me_cube_1843.from_pydata([(-0.025, -0.025, -0.85), (-0.025, -0.025, 0.85), (-0.025, 0.025, -0.85), (-0.025, 0.025, 0.85), (0.025, -0.025, -0.85), (0.025, -0.025, 0.85), (0.025, 0.025, -0.85), (0.025, 0.025, 0.85)], [], [(0, 1, 3, 2), (2, 3, 7, 6), (6, 7, 5, 4), (4, 5, 1, 0), (2, 6, 4, 0), (7, 3, 1, 5)])
_uv = me_cube_1843.uv_layers.new(name='UVMap')
_uv.uv.foreach_set('vector', [0.375, 0.0, 0.625, 0.0, 0.625, 0.25, 0.375, 0.25, 0.375, 0.25, 0.625, 0.25, 0.625, 0.5, 0.375, 0.5, 0.375, 0.5, 0.625, 0.5, 0.625, 0.75, 0.375, 0.75, 0.375, 0.75, 0.625, 0.75, 0.625, 1.0, 0.375, 1.0, 0.125, 0.5, 0.375, 0.5, 0.375, 0.75, 0.125, 0.75, 0.625, 0.5, 0.875, 0.5, 0.875, 0.75, 0.625, 0.75])
me_cube_1843.materials.append(mat_fortart2_silver)
me_cube_1843.update()
me_icosphere_1302 = bpy.data.meshes.new('Icosphere.1302')
me_icosphere_1302.from_pydata([(0.0, 0.0, -0.065), (0.04703, -0.01577, -0.02907), (-0.01797, -0.02552, -0.02907), (-0.05814, 0.0, -0.02907), (-0.01797, 0.02552, -0.02907), (0.04703, 0.01577, -0.02907), (0.01797, -0.02552, 0.02907), (-0.04703, -0.01577, 0.02907), (-0.04703, 0.01577, 0.02907), (0.01797, 0.02552, 0.02907), (0.05814, 0.0, 0.02907), (0.0, 0.0, 0.065)], [], [(0, 1, 2), (1, 0, 5), (0, 2, 3), (0, 3, 4), (0, 4, 5), (1, 5, 10), (2, 1, 6), (3, 2, 7), (4, 3, 8), (5, 4, 9), (1, 10, 6), (2, 6, 7), (3, 7, 8), (4, 8, 9), (5, 9, 10), (6, 10, 11), (7, 6, 11), (8, 7, 11), (9, 8, 11), (10, 9, 11)])
_uv = me_icosphere_1302.uv_layers.new(name='UVMap')
_uv.uv.foreach_set('vector', [0.1818, 0.0, 0.2727, 0.1575, 0.09091, 0.1575, 0.2727, 0.1575, 0.3636, 0.0, 0.4545, 0.1575, 0.9091, 0.0, 1.0, 0.1575, 0.8182, 0.1575, 0.7273, 0.0, 0.8182, 0.1575, 0.6364, 0.1575, 0.5455, 0.0, 0.6364, 0.1575, 0.4545, 0.1575, 0.2727, 0.1575, 0.4545, 0.1575, 0.3636, 0.3149, 0.09091, 0.1575, 0.2727, 0.1575, 0.1818, 0.3149, 0.8182, 0.1575, 1.0, 0.1575, 0.9091, 0.3149, 0.6364, 0.1575, 0.8182, 0.1575, 0.7273, 0.3149, 0.4545, 0.1575, 0.6364, 0.1575, 0.5455, 0.3149, 0.2727, 0.1575, 0.3636, 0.3149, 0.1818, 0.3149, 0.09091, 0.1575, 0.1818, 0.3149, 0.0, 0.3149, 0.8182, 0.1575, 0.9091, 0.3149, 0.7273, 0.3149, 0.6364, 0.1575, 0.7273, 0.3149, 0.5455, 0.3149, 0.4545, 0.1575, 0.5455, 0.3149, 0.3636, 0.3149, 0.1818, 0.3149, 0.3636, 0.3149, 0.2727, 0.4724, 0.0, 0.3149, 0.1818, 0.3149, 0.09091, 0.4724, 0.7273, 0.3149, 0.9091, 0.3149, 0.8182, 0.4724, 0.5455, 0.3149, 0.7273, 0.3149, 0.6364, 0.4724, 0.3636, 0.3149, 0.5455, 0.3149, 0.4545, 0.4724])
me_icosphere_1302.materials.append(mat_fortart2_gold_012)
me_icosphere_1302.update()
me_icosphere_1303 = bpy.data.meshes.new('Icosphere.1303')
me_icosphere_1303.from_pydata([(0.0, 0.0, -0.065), (0.04703, -0.01577, -0.02907), (-0.01797, -0.02552, -0.02907), (-0.05814, 0.0, -0.02907), (-0.01797, 0.02552, -0.02907), (0.04703, 0.01577, -0.02907), (0.01797, -0.02552, 0.02907), (-0.04703, -0.01577, 0.02907), (-0.04703, 0.01577, 0.02907), (0.01797, 0.02552, 0.02907), (0.05814, 0.0, 0.02907), (0.0, 0.0, 0.065)], [], [(0, 1, 2), (1, 0, 5), (0, 2, 3), (0, 3, 4), (0, 4, 5), (1, 5, 10), (2, 1, 6), (3, 2, 7), (4, 3, 8), (5, 4, 9), (1, 10, 6), (2, 6, 7), (3, 7, 8), (4, 8, 9), (5, 9, 10), (6, 10, 11), (7, 6, 11), (8, 7, 11), (9, 8, 11), (10, 9, 11)])
_uv = me_icosphere_1303.uv_layers.new(name='UVMap')
_uv.uv.foreach_set('vector', [0.1818, 0.0, 0.2727, 0.1575, 0.09091, 0.1575, 0.2727, 0.1575, 0.3636, 0.0, 0.4545, 0.1575, 0.9091, 0.0, 1.0, 0.1575, 0.8182, 0.1575, 0.7273, 0.0, 0.8182, 0.1575, 0.6364, 0.1575, 0.5455, 0.0, 0.6364, 0.1575, 0.4545, 0.1575, 0.2727, 0.1575, 0.4545, 0.1575, 0.3636, 0.3149, 0.09091, 0.1575, 0.2727, 0.1575, 0.1818, 0.3149, 0.8182, 0.1575, 1.0, 0.1575, 0.9091, 0.3149, 0.6364, 0.1575, 0.8182, 0.1575, 0.7273, 0.3149, 0.4545, 0.1575, 0.6364, 0.1575, 0.5455, 0.3149, 0.2727, 0.1575, 0.3636, 0.3149, 0.1818, 0.3149, 0.09091, 0.1575, 0.1818, 0.3149, 0.0, 0.3149, 0.8182, 0.1575, 0.9091, 0.3149, 0.7273, 0.3149, 0.6364, 0.1575, 0.7273, 0.3149, 0.5455, 0.3149, 0.4545, 0.1575, 0.5455, 0.3149, 0.3636, 0.3149, 0.1818, 0.3149, 0.3636, 0.3149, 0.2727, 0.4724, 0.0, 0.3149, 0.1818, 0.3149, 0.09091, 0.4724, 0.7273, 0.3149, 0.9091, 0.3149, 0.8182, 0.4724, 0.5455, 0.3149, 0.7273, 0.3149, 0.6364, 0.4724, 0.3636, 0.3149, 0.5455, 0.3149, 0.4545, 0.4724])
me_icosphere_1303.materials.append(mat_fortart2_gold_012)
me_icosphere_1303.update()
me_cube_1844 = bpy.data.meshes.new('Cube.1844')
me_cube_1844.from_pydata([(-1.3, -0.05, -0.075), (-1.3, -0.05, 0.075), (-1.3, 0.05, -0.075), (-1.3, 0.05, 0.075), (1.3, -0.05, -0.075), (1.3, -0.05, 0.075), (1.3, 0.05, -0.075), (1.3, 0.05, 0.075)], [], [(0, 1, 3, 2), (2, 3, 7, 6), (6, 7, 5, 4), (4, 5, 1, 0), (2, 6, 4, 0), (7, 3, 1, 5)])
_uv = me_cube_1844.uv_layers.new(name='UVMap')
_uv.uv.foreach_set('vector', [0.375, 0.0, 0.625, 0.0, 0.625, 0.25, 0.375, 0.25, 0.375, 0.25, 0.625, 0.25, 0.625, 0.5, 0.375, 0.5, 0.375, 0.5, 0.625, 0.5, 0.625, 0.75, 0.375, 0.75, 0.375, 0.75, 0.625, 0.75, 0.625, 1.0, 0.375, 1.0, 0.125, 0.5, 0.375, 0.5, 0.375, 0.75, 0.125, 0.75, 0.625, 0.5, 0.875, 0.5, 0.875, 0.75, 0.625, 0.75])
me_cube_1844.materials.append(mat_fortart2_copper_008)
me_cube_1844.update()

# ---- objects
ob_metalwall = bpy.data.objects.new('metalwall', None)
ob_stonefoot = bpy.data.objects.new('StoneFoot', me_cube_1830)
ob_ironpost = bpy.data.objects.new('IronPost', me_cube_1831)
ob_postcap = bpy.data.objects.new('PostCap', me_cone_1282)
ob_stonefoot_001 = bpy.data.objects.new('StoneFoot.001', me_cube_1832)
ob_ironpost_001 = bpy.data.objects.new('IronPost.001', me_cube_1833)
ob_postcap_001 = bpy.data.objects.new('PostCap.001', me_cone_1283)
ob_forgedplate = bpy.data.objects.new('ForgedPlate', me_cube_1834)
ob_raisedplateedge = bpy.data.objects.new('RaisedPlateEdge', me_cube_1835)
ob_rivet = bpy.data.objects.new('Rivet', me_icosphere_1294)
ob_rivet_001 = bpy.data.objects.new('Rivet.001', me_icosphere_1295)
ob_forgedplate_001 = bpy.data.objects.new('ForgedPlate.001', me_cube_1836)
ob_raisedplateedge_001 = bpy.data.objects.new('RaisedPlateEdge.001', me_cube_1837)
ob_rivet_002 = bpy.data.objects.new('Rivet.002', me_icosphere_1296)
ob_rivet_003 = bpy.data.objects.new('Rivet.003', me_icosphere_1297)
ob_forgedplate_002 = bpy.data.objects.new('ForgedPlate.002', me_cube_1838)
ob_raisedplateedge_002 = bpy.data.objects.new('RaisedPlateEdge.002', me_cube_1839)
ob_rivet_004 = bpy.data.objects.new('Rivet.004', me_icosphere_1298)
ob_rivet_005 = bpy.data.objects.new('Rivet.005', me_icosphere_1299)
ob_forgedplate_003 = bpy.data.objects.new('ForgedPlate.003', me_cube_1840)
ob_raisedplateedge_003 = bpy.data.objects.new('RaisedPlateEdge.003', me_cube_1841)
ob_rivet_006 = bpy.data.objects.new('Rivet.006', me_icosphere_1300)
ob_rivet_007 = bpy.data.objects.new('Rivet.007', me_icosphere_1301)
ob_forgedplate_004 = bpy.data.objects.new('ForgedPlate.004', me_cube_1842)
ob_raisedplateedge_004 = bpy.data.objects.new('RaisedPlateEdge.004', me_cube_1843)
ob_rivet_008 = bpy.data.objects.new('Rivet.008', me_icosphere_1302)
ob_rivet_009 = bpy.data.objects.new('Rivet.009', me_icosphere_1303)
ob_crossbrace = bpy.data.objects.new('CrossBrace', me_cube_1844)

# ---- transforms, parenting, visibility, modifiers, constraints
ob_metalwall.location = (0.0, 0.0, 0.0)
ob_stonefoot.parent = ob_metalwall
ob_stonefoot.location = (-1.35, 0.0, 0.18)
_m = ob_stonefoot.modifiers.new('Hand softened edges', 'BEVEL')
_m.width = 0.025
_m.width_pct = 0.025
_m.segments = 2
_m.angle_limit = 0.6109
ob_ironpost.parent = ob_metalwall
ob_ironpost.location = (-1.35, 0.0, 1.05)
_m = ob_ironpost.modifiers.new('Hand softened edges', 'BEVEL')
_m.width = 0.025
_m.width_pct = 0.025
_m.segments = 2
_m.angle_limit = 0.6109
ob_postcap.parent = ob_metalwall
ob_postcap.location = (-1.35, 0.0, 2.2)
ob_postcap.rotation_euler = (0.0, -0.0, -3.142)
_m = ob_postcap.modifiers.new('Hand softened edges', 'BEVEL')
_m.width = 0.025
_m.width_pct = 0.025
_m.segments = 2
_m.angle_limit = 0.6109
ob_stonefoot_001.parent = ob_metalwall
ob_stonefoot_001.location = (1.35, 0.0, 0.18)
_m = ob_stonefoot_001.modifiers.new('Hand softened edges', 'BEVEL')
_m.width = 0.025
_m.width_pct = 0.025
_m.segments = 2
_m.angle_limit = 0.6109
ob_ironpost_001.parent = ob_metalwall
ob_ironpost_001.location = (1.35, 0.0, 1.05)
_m = ob_ironpost_001.modifiers.new('Hand softened edges', 'BEVEL')
_m.width = 0.025
_m.width_pct = 0.025
_m.segments = 2
_m.angle_limit = 0.6109
ob_postcap_001.parent = ob_metalwall
ob_postcap_001.location = (1.35, 0.0, 2.2)
ob_postcap_001.rotation_euler = (0.0, -0.0, -3.142)
_m = ob_postcap_001.modifiers.new('Hand softened edges', 'BEVEL')
_m.width = 0.025
_m.width_pct = 0.025
_m.segments = 2
_m.angle_limit = 0.6109
ob_forgedplate.parent = ob_metalwall
ob_forgedplate.location = (-1.0, 0.0, 1.0)
_m = ob_forgedplate.modifiers.new('Hand softened edges', 'BEVEL')
_m.width = 0.025
_m.width_pct = 0.025
_m.segments = 2
_m.angle_limit = 0.6109
ob_raisedplateedge.parent = ob_metalwall
ob_raisedplateedge.location = (-1.18, -0.12, 1.0)
_m = ob_raisedplateedge.modifiers.new('Hand softened edges', 'BEVEL')
_m.width = 0.025
_m.width_pct = 0.025
_m.segments = 2
_m.angle_limit = 0.6109
ob_rivet.parent = ob_metalwall
ob_rivet.location = (-1.0, -0.14, 0.3)
_m = ob_rivet.modifiers.new('Hand softened edges', 'BEVEL')
_m.width = 0.025
_m.width_pct = 0.025
_m.segments = 2
_m.angle_limit = 0.6109
ob_rivet_001.parent = ob_metalwall
ob_rivet_001.location = (-1.0, -0.14, 1.6)
_m = ob_rivet_001.modifiers.new('Hand softened edges', 'BEVEL')
_m.width = 0.025
_m.width_pct = 0.025
_m.segments = 2
_m.angle_limit = 0.6109
ob_forgedplate_001.parent = ob_metalwall
ob_forgedplate_001.location = (-0.5, 0.0, 1.0)
_m = ob_forgedplate_001.modifiers.new('Hand softened edges', 'BEVEL')
_m.width = 0.025
_m.width_pct = 0.025
_m.segments = 2
_m.angle_limit = 0.6109
ob_raisedplateedge_001.parent = ob_metalwall
ob_raisedplateedge_001.location = (-0.68, -0.12, 1.0)
_m = ob_raisedplateedge_001.modifiers.new('Hand softened edges', 'BEVEL')
_m.width = 0.025
_m.width_pct = 0.025
_m.segments = 2
_m.angle_limit = 0.6109
ob_rivet_002.parent = ob_metalwall
ob_rivet_002.location = (-0.5, -0.14, 0.3)
_m = ob_rivet_002.modifiers.new('Hand softened edges', 'BEVEL')
_m.width = 0.025
_m.width_pct = 0.025
_m.segments = 2
_m.angle_limit = 0.6109
ob_rivet_003.parent = ob_metalwall
ob_rivet_003.location = (-0.5, -0.14, 1.6)
_m = ob_rivet_003.modifiers.new('Hand softened edges', 'BEVEL')
_m.width = 0.025
_m.width_pct = 0.025
_m.segments = 2
_m.angle_limit = 0.6109
ob_forgedplate_002.parent = ob_metalwall
ob_forgedplate_002.location = (0.0, 0.0, 1.0)
_m = ob_forgedplate_002.modifiers.new('Hand softened edges', 'BEVEL')
_m.width = 0.025
_m.width_pct = 0.025
_m.segments = 2
_m.angle_limit = 0.6109
ob_raisedplateedge_002.parent = ob_metalwall
ob_raisedplateedge_002.location = (-0.18, -0.12, 1.0)
_m = ob_raisedplateedge_002.modifiers.new('Hand softened edges', 'BEVEL')
_m.width = 0.025
_m.width_pct = 0.025
_m.segments = 2
_m.angle_limit = 0.6109
ob_rivet_004.parent = ob_metalwall
ob_rivet_004.location = (0.0, -0.14, 0.3)
_m = ob_rivet_004.modifiers.new('Hand softened edges', 'BEVEL')
_m.width = 0.025
_m.width_pct = 0.025
_m.segments = 2
_m.angle_limit = 0.6109
ob_rivet_005.parent = ob_metalwall
ob_rivet_005.location = (0.0, -0.14, 1.6)
_m = ob_rivet_005.modifiers.new('Hand softened edges', 'BEVEL')
_m.width = 0.025
_m.width_pct = 0.025
_m.segments = 2
_m.angle_limit = 0.6109
ob_forgedplate_003.parent = ob_metalwall
ob_forgedplate_003.location = (0.5, 0.0, 1.0)
_m = ob_forgedplate_003.modifiers.new('Hand softened edges', 'BEVEL')
_m.width = 0.025
_m.width_pct = 0.025
_m.segments = 2
_m.angle_limit = 0.6109
ob_raisedplateedge_003.parent = ob_metalwall
ob_raisedplateedge_003.location = (0.32, -0.12, 1.0)
_m = ob_raisedplateedge_003.modifiers.new('Hand softened edges', 'BEVEL')
_m.width = 0.025
_m.width_pct = 0.025
_m.segments = 2
_m.angle_limit = 0.6109
ob_rivet_006.parent = ob_metalwall
ob_rivet_006.location = (0.5, -0.14, 0.3)
_m = ob_rivet_006.modifiers.new('Hand softened edges', 'BEVEL')
_m.width = 0.025
_m.width_pct = 0.025
_m.segments = 2
_m.angle_limit = 0.6109
ob_rivet_007.parent = ob_metalwall
ob_rivet_007.location = (0.5, -0.14, 1.6)
_m = ob_rivet_007.modifiers.new('Hand softened edges', 'BEVEL')
_m.width = 0.025
_m.width_pct = 0.025
_m.segments = 2
_m.angle_limit = 0.6109
ob_forgedplate_004.parent = ob_metalwall
ob_forgedplate_004.location = (1.0, 0.0, 1.0)
_m = ob_forgedplate_004.modifiers.new('Hand softened edges', 'BEVEL')
_m.width = 0.025
_m.width_pct = 0.025
_m.segments = 2
_m.angle_limit = 0.6109
ob_raisedplateedge_004.parent = ob_metalwall
ob_raisedplateedge_004.location = (0.82, -0.12, 1.0)
_m = ob_raisedplateedge_004.modifiers.new('Hand softened edges', 'BEVEL')
_m.width = 0.025
_m.width_pct = 0.025
_m.segments = 2
_m.angle_limit = 0.6109
ob_rivet_008.parent = ob_metalwall
ob_rivet_008.location = (1.0, -0.14, 0.3)
_m = ob_rivet_008.modifiers.new('Hand softened edges', 'BEVEL')
_m.width = 0.025
_m.width_pct = 0.025
_m.segments = 2
_m.angle_limit = 0.6109
ob_rivet_009.parent = ob_metalwall
ob_rivet_009.location = (1.0, -0.14, 1.6)
_m = ob_rivet_009.modifiers.new('Hand softened edges', 'BEVEL')
_m.width = 0.025
_m.width_pct = 0.025
_m.segments = 2
_m.angle_limit = 0.6109
ob_crossbrace.parent = ob_metalwall
ob_crossbrace.location = (0.0, 0.15, 0.85)
_m = ob_crossbrace.modifiers.new('Hand softened edges', 'BEVEL')
_m.width = 0.025
_m.width_pct = 0.025
_m.segments = 2
_m.angle_limit = 0.6109

# ---- collection membership
scene.collection.objects.link(ob_metalwall)
scene.collection.objects.link(ob_stonefoot)
scene.collection.objects.link(ob_ironpost)
scene.collection.objects.link(ob_postcap)
scene.collection.objects.link(ob_stonefoot_001)
scene.collection.objects.link(ob_ironpost_001)
scene.collection.objects.link(ob_postcap_001)
scene.collection.objects.link(ob_forgedplate)
scene.collection.objects.link(ob_raisedplateedge)
scene.collection.objects.link(ob_rivet)
scene.collection.objects.link(ob_rivet_001)
scene.collection.objects.link(ob_forgedplate_001)
scene.collection.objects.link(ob_raisedplateedge_001)
scene.collection.objects.link(ob_rivet_002)
scene.collection.objects.link(ob_rivet_003)
scene.collection.objects.link(ob_forgedplate_002)
scene.collection.objects.link(ob_raisedplateedge_002)
scene.collection.objects.link(ob_rivet_004)
scene.collection.objects.link(ob_rivet_005)
scene.collection.objects.link(ob_forgedplate_003)
scene.collection.objects.link(ob_raisedplateedge_003)
scene.collection.objects.link(ob_rivet_006)
scene.collection.objects.link(ob_rivet_007)
scene.collection.objects.link(ob_forgedplate_004)
scene.collection.objects.link(ob_raisedplateedge_004)
scene.collection.objects.link(ob_rivet_008)
scene.collection.objects.link(ob_rivet_009)
scene.collection.objects.link(ob_crossbrace)

# ---- scene / render settings (as saved in the file)
scene.frame_start = 1; scene.frame_end = 25; scene.frame_set(1)
scene.render.engine = 'BLENDER_EEVEE_NEXT'
scene.render.image_settings.exr_codec = 'NONE'
scene.render.fps = 30
scene.render.use_bake_clear = False
scene.render.bake_margin = 0
scene.render.bake_bias = 0.0
scene.render.bake_samples = 0
scene.render.simplify_subdivision_render = 0
scene.render.simplify_child_particles_render = 0.0
scene.render.compositor_device = 'GPU'
scene.eevee.use_volume_custom_range = False
scene.eevee.gtao_distance = 0.0
scene.eevee.use_fast_gi = False
scene.eevee.fast_gi_thickness_near = 0.1
scene.eevee.fast_gi_thickness_far = 0.0
scene.eevee.ray_tracing_options.screen_trace_thickness = 0.1
bpy.context.view_layer.update()

# ---- added for rendering (the .blend has no active camera and no usable light): camera, sun + grey world if the file has none
cam_auto = bpy.data.cameras.new('AutoCamera')
cam_auto.lens = 50.0
cam_auto.sensor_width = 36.0
cam_auto.clip_end = 1000.0
ob_auto_camera = bpy.data.objects.new('AutoCamera', cam_auto)
scene.collection.objects.link(ob_auto_camera)
ob_auto_camera.location = (3.74359, -4.4923, 4.14491)
ob_auto_camera.rotation_euler = (1.09748, -7.21219e-08, 0.694738)
scene.camera = ob_auto_camera
light_auto_sun = bpy.data.lights.new('AutoSun', 'SUN')
light_auto_sun.energy = 3.0
light_auto_sun.angle = 0.0523599
ob_auto_sun = bpy.data.objects.new('AutoSun', light_auto_sun)
scene.collection.objects.link(ob_auto_sun)
ob_auto_sun.rotation_euler = (0.872665, 0.174533, 0.523599)
if scene.world is None:
    world_auto = bpy.data.worlds.new('AutoWorld')
    world_auto.color = (0.3, 0.3, 0.3)
    scene.world = world_auto
bpy.context.view_layer.update()
